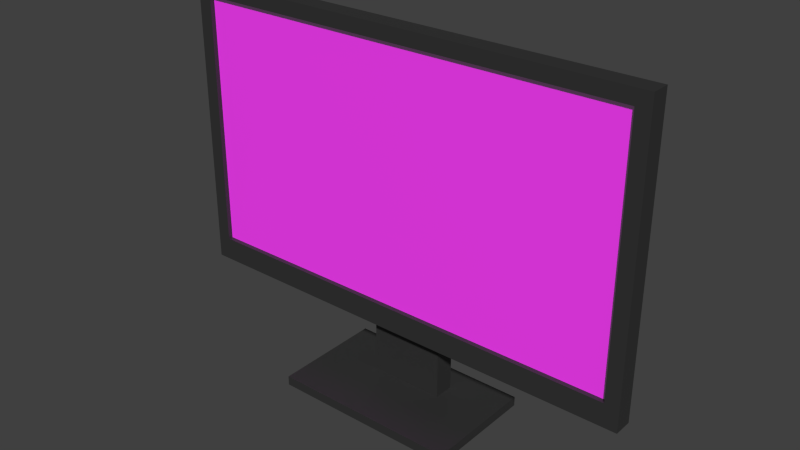 # Source: monitor.blend  (saved by Blender 5.0.118; exported with 4.5.12 LTS)
import bpy
from mathutils import Matrix  # noqa: F401  (used for matrix-valued properties, if any)

bpy.ops.wm.read_factory_settings(use_empty=True)
scene = bpy.context.scene
scene.name = 'Scene'

# ---- collections
col_collection_1 = bpy.data.collections.new('Collection 1'); scene.collection.children.link(col_collection_1)

# ---- images (referenced by path relative to the original .blend; pixels are not part of the script)
import os
ASSET_DIR = os.environ.get("B2B_ASSET_DIR", "")  # directory of the original .blend (textures are referenced by path, not embedded)
HERE = os.path.dirname(os.path.abspath(__file__))  # packed textures are extracted next to this script under _unpacked/

def load_image(name, relpath, width, height, colorspace="sRGB"):
    """Load a texture the original file referenced (path relative to the .blend, or extracted next to this script)."""
    p = next((c for c in (os.path.join(HERE, relpath), os.path.join(ASSET_DIR, relpath)) if relpath and os.path.exists(c)), "")
    if p:
        img = bpy.data.images.load(p, check_existing=True)
        img.name = name
    else:  # same state as the original file: an image datablock whose file is absent (Cycles renders it pink)
        img = bpy.data.images.new(name, width, height)
        img.source = "FILE"
        img.filepath = "//" + (relpath or name)
    img.colorspace_settings.name = colorspace
    return img
img_screen_jpg = load_image('screen.jpg', 'screen.jpg', 1024, 1024, 'sRGB')

# ---- materials (node trees are filled in below, after node groups)
mat_screen = bpy.data.materials.new('Screen')
mat_screen.alpha_threshold = 0.0
mat_screen.use_backface_culling_lightprobe_volume = False
mat_screen.use_transparent_shadow = False
mat_screen.roughness = 0.5
mat_body = bpy.data.materials.new('Body')
mat_body.alpha_threshold = 0.0
mat_body.use_backface_culling_lightprobe_volume = False
mat_body.use_transparent_shadow = False
mat_body.diffuse_color = (0.03, 0.03, 0.03, 1.0)
mat_body.roughness = 0.5
mat_material_001 = bpy.data.materials.new('Material.001')
mat_material_001.use_backface_culling_lightprobe_volume = False
mat_material_001.use_transparent_shadow = False

# ---- material node trees
mat_screen.use_nodes = True; mat_screen.node_tree.nodes.clear()
_N = mat_screen.node_tree.nodes; _L = mat_screen.node_tree.links
n0 = _N.new('ShaderNodeOutputMaterial'); n0.name = 'Material Output'; n0.location = (300, 300)
n1 = _N.new('ShaderNodeBsdfPrincipled'); n1.name = 'Principled BSDF'; n1.location = (10, 300)
n1.distribution = 'GGX'
n1.subsurface_method = 'BURLEY'
n1.inputs[3].default_value = 1.45
n1.inputs[27].default_value = (0.0291, 0.0291, 0.0291, 1.0)
n1.inputs[28].default_value = 1.0
n2 = _N.new('ShaderNodeTexImage'); n2.name = 'Image Texture'; n2.location = (-280, 280)
n2.image = img_screen_jpg
_L.new(n1.outputs[0], n0.inputs[0])
_L.new(n2.outputs[0], n1.inputs[0])
n0.is_active_output = True
mat_body.use_nodes = True; mat_body.node_tree.nodes.clear()
_N = mat_body.node_tree.nodes; _L = mat_body.node_tree.links
n0 = _N.new('ShaderNodeOutputMaterial'); n0.name = 'Material Output'; n0.location = (300, 300)
n1 = _N.new('ShaderNodeBsdfPrincipled'); n1.name = 'Principled BSDF'; n1.location = (10, 300)
n1.distribution = 'GGX'
n1.subsurface_method = 'BURLEY'
n1.inputs[0].default_value = (0.03, 0.03, 0.03, 1.0)
n1.inputs[3].default_value = 1.45
n1.inputs[27].default_value = (0.0, 0.0, 0.0, 1.0)
n1.inputs[28].default_value = 1.0
_L.new(n1.outputs[0], n0.inputs[0])
n0.is_active_output = True
mat_material_001.use_nodes = True; mat_material_001.node_tree.nodes.clear()
_N = mat_material_001.node_tree.nodes; _L = mat_material_001.node_tree.links
n0 = _N.new('ShaderNodeOutputMaterial'); n0.name = 'Material Output'; n0.location = (300, 300)
n1 = _N.new('ShaderNodeBsdfPrincipled'); n1.name = 'Principled BSDF'; n1.location = (10, 300)
n1.distribution = 'GGX'
n1.subsurface_method = 'BURLEY'
n1.inputs[3].default_value = 1.45
n1.inputs[27].default_value = (0.0, 0.0, 0.0, 1.0)
n1.inputs[28].default_value = 1.0
_L.new(n1.outputs[0], n0.inputs[0])
n0.is_active_output = True

# ---- world
world_world = bpy.data.worlds.new('World'); scene.world = world_world
world_world.use_nodes = True; world_world.node_tree.nodes.clear()
_N = world_world.node_tree.nodes; _L = world_world.node_tree.links
n0 = _N.new('ShaderNodeOutputWorld'); n0.name = 'World Output'; n0.location = (280, 0)
n1 = _N.new('ShaderNodeBackground'); n1.name = 'Background'; n1.location = (0, 0)
n1.inputs[0].default_value = (0.05088, 0.05088, 0.05088, 1.0)
n2 = _N.new('NodeFrame'); n2.name = 'Frame'; n2.location = (0, 0)
n2.label = 'Versioning: Use Nodes was removed'
n2.width = 150
n0.parent = n2
n1.parent = n2
_L.new(n1.outputs[0], n0.inputs[0])
n0.is_active_output = True
world_world.color = (0.05088, 0.05088, 0.05088)
world_world.use_sun_shadow = False
world_world.sun_shadow_jitter_overblur = 0.0
world_world.cycles.sampling_method = 'MANUAL'
world_world.cycles.sample_map_resolution = 256

# ---- meshes
me_002 = bpy.data.meshes.new('立方体.002')
me_002.from_pydata([(0.235, -0.003333, 0.105), (0.235, -0.003333, 0.375), (-0.235, -0.003333, 0.105), (-0.235, -0.003333, 0.375)], [], [(1, 3, 2, 0)])
_uv = me_002.uv_layers.new(name='UVマップ')
_uv.uv.foreach_set('vector', [0.9998, 0.5744, 1.49e-08, 0.5744, 1.043e-07, 0.0, 0.9998, 1.192e-07])
me_002.materials.append(mat_screen)
me_002.use_remesh_preserve_volume = False
me_002.use_remesh_preserve_attributes = False
me_002.use_mirror_vertex_groups = False
me_002.update()
me_001 = bpy.data.meshes.new('立方体.001')
me_001.from_pydata([(0.1, -0.05833, 0.0), (0.1, -0.05833, 0.01), (-0.1, -0.05833, 0.0), (-0.1, -0.05833, 0.01), (0.1, 0.06167, 0.0), (0.1, 0.06167, 0.01), (-0.1, 0.06167, 0.0), (-0.1, 0.06167, 0.01), (0.04, 0.01167, 0.01), (-0.04, 0.01167, 0.01), (-0.04, 0.03367, 0.01), (0.04, 0.03367, 0.01), (0.04, 0.01167, 0.16), (-0.04, 0.01167, 0.16), (-0.04, 0.03367, 0.16), (0.04, 0.03367, 0.16)], [], [(1, 3, 2, 0), (3, 7, 6, 2), (7, 5, 4, 6), (5, 1, 0, 4), (0, 2, 6, 4), (5, 7, 10, 11), (11, 10, 14, 15), (3, 1, 8, 9), (1, 5, 11, 8), (7, 3, 9, 10), (15, 14, 13, 12), (9, 8, 12, 13), (8, 11, 15, 12), (10, 9, 13, 14)])
me_001.materials.append(mat_body)
me_001.use_remesh_preserve_volume = False
me_001.use_remesh_preserve_attributes = False
me_001.use_mirror_vertex_groups = False
me_001.update()
me_x = bpy.data.meshes.new('立方体')
me_x.from_pydata([(0.235, -0.008333, 0.105), (0.25, -0.008333, 0.08), (0.25, -0.008333, 0.39), (-0.25, -0.008333, 0.39), (-0.235, -0.008333, 0.375), (0.235, -0.008333, 0.375), (-0.235, -0.008333, 0.105), (-0.25, -0.008333, 0.08), (0.25, 0.01167, 0.39), (0.25, 0.01167, 0.08), (-0.25, 0.01167, 0.39), (-0.25, 0.01167, 0.08), (-0.235, 0.001667, 0.105), (-0.235, 0.001667, 0.375), (0.235, 0.001667, 0.375), (0.235, 0.001667, 0.105)], [], [(0, 1, 2, 3, 4, 5), (0, 6, 4, 3, 7, 1), (8, 2, 1, 9), (8, 10, 3, 2), (3, 10, 11, 7), (1, 7, 11, 9), (10, 8, 9, 11), (4, 6, 12, 13), (14, 5, 4, 13), (13, 12, 15, 14), (0, 15, 12, 6), (14, 15, 0, 5)])
me_x.materials.append(mat_body)
me_x.use_remesh_preserve_volume = False
me_x.use_remesh_preserve_attributes = False
me_x.use_mirror_vertex_groups = False
me_x.update()
me_cube = bpy.data.meshes.new('Cube')
me_cube.from_pydata([(-0.05, 0.02, 0.15), (-0.05, 0.02, 0.3), (0.05, 0.02, 0.15), (0.05, 0.02, 0.3), (-0.05, -4.961e-11, 0.15), (-0.05, -4.961e-11, 0.3), (0.05, 7.5e-09, 0.15), (0.05, 7.5e-09, 0.3), (0.035, 0.02, 0.185), (-0.035, 0.02, 0.185), (-0.035, 0.02, 0.215), (0.035, 0.02, 0.215), (0.035, 0.015, 0.185), (-0.035, 0.015, 0.185), (-0.035, 0.015, 0.215), (0.035, 0.015, 0.215)], [], [(1, 3, 11, 10), (2, 3, 7, 6), (6, 7, 5, 4), (4, 5, 1, 0), (2, 6, 4, 0), (7, 3, 1, 5), (11, 8, 12, 15), (2, 0, 9, 8), (3, 2, 8, 11), (0, 1, 10, 9), (13, 14, 15, 12), (9, 10, 14, 13), (10, 11, 15, 14), (8, 9, 13, 12)])
_uv = me_cube.uv_layers.new(name='UVMap')
_uv.uv.foreach_set('vector', [0.875, 0.75, 0.875, 0.5, 0.875, 0.5, 0.875, 0.75, 0.375, 0.25, 0.625, 0.25, 0.625, 0.5, 0.375, 0.5, 0.375, 0.5, 0.625, 0.5, 0.625, 0.75, 0.375, 0.75, 0.375, 0.75, 0.625, 0.75, 0.625, 1.0, 0.375, 1.0, 0.125, 0.5, 0.375, 0.5, 0.375, 0.75, 0.125, 0.75, 0.625, 0.5, 0.875, 0.5, 0.875, 0.75, 0.625, 0.75, 0.625, 0.25, 0.375, 0.25, 0.375, 0.25, 0.625, 0.25, 0.125, 0.5, 0.125, 0.75, 0.125, 0.75, 0.125, 0.5, 0.625, 0.25, 0.375, 0.25, 0.375, 0.25, 0.625, 0.25, 0.375, 1.0, 0.625, 1.0, 0.625, 1.0, 0.375, 1.0, 0.375, 0.0, 0.625, 0.0, 0.625, 0.25, 0.375, 0.25, 0.375, 1.0, 0.625, 1.0, 0.625, 1.0, 0.375, 1.0, 0.875, 0.75, 0.875, 0.5, 0.875, 0.5, 0.875, 0.75, 0.125, 0.5, 0.125, 0.75, 0.125, 0.75, 0.125, 0.5])
me_cube.materials.append(mat_body)
me_cube.use_remesh_preserve_volume = False
me_cube.use_remesh_preserve_attributes = False
me_cube.use_mirror_vertex_groups = False
me_cube.update()
me_cube_001 = bpy.data.meshes.new('Cube.001')
me_cube_001.from_pydata([(0.19, 0.003, 0.077), (0.19, 0.003, 0.08), (0.22, 0.003, 0.077), (0.22, 0.003, 0.08), (0.19, -0.004, 0.077), (0.19, -0.004, 0.08), (0.22, -0.004, 0.077), (0.22, -0.004, 0.08)], [], [(0, 1, 3, 2), (2, 3, 7, 6), (6, 7, 5, 4), (4, 5, 1, 0), (2, 6, 4, 0), (7, 3, 1, 5)])
_uv = me_cube_001.uv_layers.new(name='UVMap')
_uv.uv.foreach_set('vector', [0.375, 0.0, 0.625, 0.0, 0.625, 0.25, 0.375, 0.25, 0.375, 0.25, 0.625, 0.25, 0.625, 0.5, 0.375, 0.5, 0.375, 0.5, 0.625, 0.5, 0.625, 0.75, 0.375, 0.75, 0.375, 0.75, 0.625, 0.75, 0.625, 1.0, 0.375, 1.0, 0.125, 0.5, 0.375, 0.5, 0.375, 0.75, 0.125, 0.75, 0.625, 0.5, 0.875, 0.5, 0.875, 0.75, 0.625, 0.75])
me_cube_001.materials.append(mat_material_001)
me_cube_001.use_remesh_preserve_volume = False
me_cube_001.use_remesh_preserve_attributes = False
me_cube_001.use_mirror_vertex_groups = False
me_cube_001.update()

# ---- objects
ob_screen = bpy.data.objects.new('Screen', me_002)
ob_stand = bpy.data.objects.new('Stand', me_001)
ob_body = bpy.data.objects.new('Body', me_x)
ob_cube = bpy.data.objects.new('Cube', me_cube)
ob_switch = bpy.data.objects.new('Switch', me_cube_001)

# ---- transforms, parenting, visibility, modifiers, constraints
ob_screen.location = (0.0, 0.0, 0.0)
ob_screen.lineart.crease_threshold = 0.0
ob_stand.location = (0.0, 0.0, 0.0)
ob_stand.lineart.crease_threshold = 0.0
ob_body.location = (0.0, 0.0, 0.0)
ob_body.lineart.crease_threshold = 0.0
ob_cube.location = (0.0, 0.0, 0.0)
ob_cube.lineart.crease_threshold = 0.0
ob_switch.location = (0.0, 0.0, 0.0)
ob_switch.lineart.crease_threshold = 0.0

# ---- collection membership
col_collection_1.objects.link(ob_screen)
col_collection_1.objects.link(ob_stand)
col_collection_1.objects.link(ob_body)
col_collection_1.objects.link(ob_cube)
col_collection_1.objects.link(ob_switch)

# ---- scene / render settings (as saved in the file)
scene.frame_start = 1; scene.frame_end = 250; scene.frame_set(1)
scene.render.engine = 'BLENDER_EEVEE_NEXT'
scene.render.resolution_percentage = 50
scene.render.dither_intensity = 0.0
scene.render.bake_bias = 0.0
scene.render.bake_samples = 0
scene.cycles.use_denoising = False
scene.cycles.samples = 1024
scene.cycles.sampling_pattern = 'TABULATED_SOBOL'
scene.cycles.light_sampling_threshold = 0.0
scene.cycles.use_adaptive_sampling = False
scene.cycles.use_light_tree = False
scene.cycles.blur_glossy = 0.0
scene.cycles.pixel_filter_type = 'GAUSSIAN'
scene.cycles.sample_clamp_indirect = 0.0
scene.view_settings.view_transform = 'Standard'
bpy.context.view_layer.update()

# ---- added for rendering (the .blend has no active camera and no usable light): camera, sun
cam_auto = bpy.data.cameras.new('AutoCamera')
cam_auto.lens = 50.0
cam_auto.sensor_width = 36.0
cam_auto.clip_end = 1000.0
ob_auto_camera = bpy.data.objects.new('AutoCamera', cam_auto)
scene.collection.objects.link(ob_auto_camera)
ob_auto_camera.location = (0.59711, -0.714866, 0.672688)
ob_auto_camera.rotation_euler = (1.09748, -7.21219e-08, 0.694738)
scene.camera = ob_auto_camera
light_auto_sun = bpy.data.lights.new('AutoSun', 'SUN')
light_auto_sun.energy = 3.0
light_auto_sun.angle = 0.0523599
ob_auto_sun = bpy.data.objects.new('AutoSun', light_auto_sun)
scene.collection.objects.link(ob_auto_sun)
ob_auto_sun.rotation_euler = (0.872665, 0.174533, 0.523599)
bpy.context.view_layer.update()
